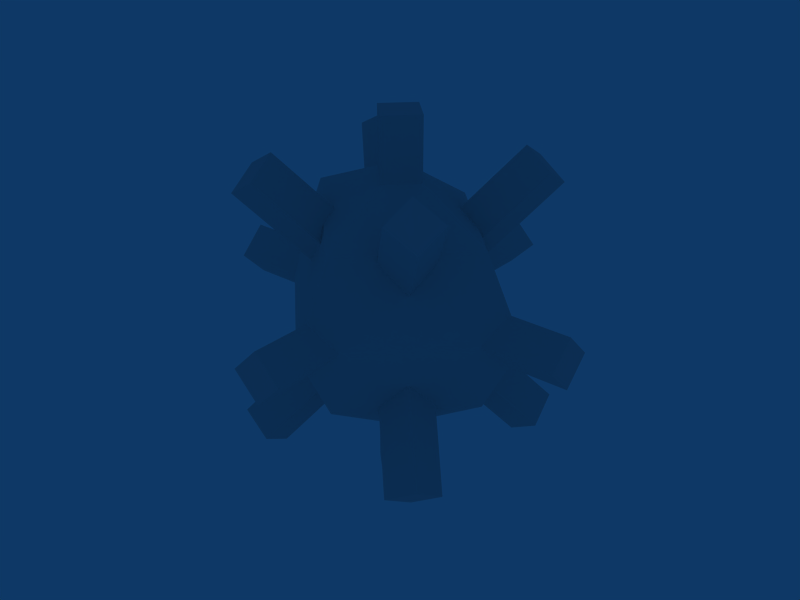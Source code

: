 # Source: mine.blend  (saved by Blender 2.49.2; exported with 4.5.12 LTS)
import bpy
from mathutils import Matrix  # noqa: F401  (used for matrix-valued properties, if any)

bpy.ops.wm.read_factory_settings(use_empty=True)
scene = bpy.context.scene
scene.name = 'Scene'

# ---- collections
col_collection_5 = bpy.data.collections.new('Collection 5'); scene.collection.children.link(col_collection_5)
col_collection_5.hide_render = True
col_collection_5.hide_viewport = True
col_collection_12 = bpy.data.collections.new('Collection 12'); scene.collection.children.link(col_collection_12)
col_collection_13 = bpy.data.collections.new('Collection 13'); scene.collection.children.link(col_collection_13)
col_collection_13.hide_render = True
col_collection_13.hide_viewport = True
col_collection_14 = bpy.data.collections.new('Collection 14'); scene.collection.children.link(col_collection_14)
col_collection_14.hide_render = True
col_collection_14.hide_viewport = True
col_collection_15 = bpy.data.collections.new('Collection 15'); scene.collection.children.link(col_collection_15)
col_collection_15.hide_render = True
col_collection_15.hide_viewport = True

# ---- world
world_world = bpy.data.worlds.new('World'); scene.world = world_world
world_world.color = (0.05656, 0.2208, 0.4)
world_world.use_sun_shadow = False
world_world.sun_shadow_jitter_overblur = 0.0
world_world.cycles.sampling_method = 'MANUAL'
world_world.cycles.sample_map_resolution = 256

# ---- meshes
me_cube_012 = bpy.data.meshes.new('Cube.012')
me_cube_012.from_pydata([(0.04597, 0.04705, -0.4696), (0.04597, -0.04705, -0.4696), (-0.04597, -0.04705, -0.4696), (-0.04597, 0.04705, -0.4696), (0.04597, 0.04705, 0.4696), (0.04597, -0.04705, 0.4696), (-0.04597, -0.04705, 0.4696), (-0.04597, 0.04705, 0.4696)], [], [(0, 1, 2, 3), (4, 7, 6, 5), (0, 4, 5, 1), (1, 5, 6, 2), (2, 6, 7, 3), (4, 0, 3, 7)])
_uv = me_cube_012.uv_layers.new(name='UVTex')
_uv.uv.foreach_set('vector', [0.0, 0.0, 1.0, 0.0, 1.0, 1.0, 0.0, 1.0, 0.0, 0.0, 1.0, 0.0, 1.0, 1.0, 0.0, 1.0, 0.0, 0.0, 1.0, 0.0, 1.0, 1.0, 0.0, 1.0, 0.0, 0.0, 1.0, 0.0, 1.0, 1.0, 0.0, 1.0, 0.0, 0.0, 1.0, 0.0, 1.0, 1.0, 0.0, 1.0, 0.0, 0.0, 1.0, 0.0, 1.0, 1.0, 0.0, 1.0])
me_cube_012.use_remesh_preserve_volume = False
me_cube_012.use_remesh_preserve_attributes = False
me_cube_012.use_mirror_vertex_groups = False
me_cube_012.update()
me_cube_011 = bpy.data.meshes.new('Cube.011')
me_cube_011.from_pydata([(0.04597, 0.04705, -0.4696), (0.04597, -0.04705, -0.4696), (-0.04597, -0.04705, -0.4696), (-0.04597, 0.04705, -0.4696), (0.04597, 0.04705, 0.4696), (0.04597, -0.04705, 0.4696), (-0.04597, -0.04705, 0.4696), (-0.04597, 0.04705, 0.4696)], [], [(0, 1, 2, 3), (4, 7, 6, 5), (0, 4, 5, 1), (1, 5, 6, 2), (2, 6, 7, 3), (4, 0, 3, 7)])
_uv = me_cube_011.uv_layers.new(name='UVTex')
_uv.uv.foreach_set('vector', [0.0, 0.0, 1.0, 0.0, 1.0, 1.0, 0.0, 1.0, 0.0, 0.0, 1.0, 0.0, 1.0, 1.0, 0.0, 1.0, 0.0, 0.0, 1.0, 0.0, 1.0, 1.0, 0.0, 1.0, 0.0, 0.0, 1.0, 0.0, 1.0, 1.0, 0.0, 1.0, 0.0, 0.0, 1.0, 0.0, 1.0, 1.0, 0.0, 1.0, 0.0, 0.0, 1.0, 0.0, 1.0, 1.0, 0.0, 1.0])
me_cube_011.use_remesh_preserve_volume = False
me_cube_011.use_remesh_preserve_attributes = False
me_cube_011.use_mirror_vertex_groups = False
me_cube_011.update()
me_cube_006 = bpy.data.meshes.new('Cube.006')
me_cube_006.from_pydata([(0.04597, 0.04705, -0.4696), (0.04597, -0.04705, -0.4696), (-0.04597, -0.04705, -0.4696), (-0.04597, 0.04705, -0.4696), (0.04597, 0.04705, 0.4696), (0.04597, -0.04705, 0.4696), (-0.04597, -0.04705, 0.4696), (-0.04597, 0.04705, 0.4696)], [], [(0, 1, 2, 3), (4, 7, 6, 5), (0, 4, 5, 1), (1, 5, 6, 2), (2, 6, 7, 3), (4, 0, 3, 7)])
_uv = me_cube_006.uv_layers.new(name='UVTex')
_uv.uv.foreach_set('vector', [0.0, 0.0, 1.0, 0.0, 1.0, 1.0, 0.0, 1.0, 0.0, 0.0, 1.0, 0.0, 1.0, 1.0, 0.0, 1.0, 0.0, 0.0, 1.0, 0.0, 1.0, 1.0, 0.0, 1.0, 0.0, 0.0, 1.0, 0.0, 1.0, 1.0, 0.0, 1.0, 0.0, 0.0, 1.0, 0.0, 1.0, 1.0, 0.0, 1.0, 0.0, 0.0, 1.0, 0.0, 1.0, 1.0, 0.0, 1.0])
me_cube_006.use_remesh_preserve_volume = False
me_cube_006.use_remesh_preserve_attributes = False
me_cube_006.use_mirror_vertex_groups = False
me_cube_006.update()
me_cube_005 = bpy.data.meshes.new('Cube.005')
me_cube_005.from_pydata([(0.04597, 0.04705, -0.4696), (0.04597, -0.04705, -0.4696), (-0.04597, -0.04705, -0.4696), (-0.04597, 0.04705, -0.4696), (0.04597, 0.04705, 0.4696), (0.04597, -0.04705, 0.4696), (-0.04597, -0.04705, 0.4696), (-0.04597, 0.04705, 0.4696)], [], [(0, 1, 2, 3), (4, 7, 6, 5), (0, 4, 5, 1), (1, 5, 6, 2), (2, 6, 7, 3), (4, 0, 3, 7)])
_uv = me_cube_005.uv_layers.new(name='UVTex')
_uv.uv.foreach_set('vector', [0.0, 0.0, 1.0, 0.0, 1.0, 1.0, 0.0, 1.0, 0.0, 0.0, 1.0, 0.0, 1.0, 1.0, 0.0, 1.0, 0.0, 0.0, 1.0, 0.0, 1.0, 1.0, 0.0, 1.0, 0.0, 0.0, 1.0, 0.0, 1.0, 1.0, 0.0, 1.0, 0.0, 0.0, 1.0, 0.0, 1.0, 1.0, 0.0, 1.0, 0.0, 0.0, 1.0, 0.0, 1.0, 1.0, 0.0, 1.0])
me_cube_005.use_remesh_preserve_volume = False
me_cube_005.use_remesh_preserve_attributes = False
me_cube_005.use_mirror_vertex_groups = False
me_cube_005.update()
me_cube_004 = bpy.data.meshes.new('Cube.004')
me_cube_004.from_pydata([(0.04597, 0.04705, -0.4696), (0.04597, -0.04705, -0.4696), (-0.04597, -0.04705, -0.4696), (-0.04597, 0.04705, -0.4696), (0.04597, 0.04705, 0.4696), (0.04597, -0.04705, 0.4696), (-0.04597, -0.04705, 0.4696), (-0.04597, 0.04705, 0.4696)], [], [(0, 1, 2, 3), (4, 7, 6, 5), (0, 4, 5, 1), (1, 5, 6, 2), (2, 6, 7, 3), (4, 0, 3, 7)])
_uv = me_cube_004.uv_layers.new(name='UVTex')
_uv.uv.foreach_set('vector', [0.0, 0.0, 1.0, 0.0, 1.0, 1.0, 0.0, 1.0, 0.0, 0.0, 1.0, 0.0, 1.0, 1.0, 0.0, 1.0, 0.0, 0.0, 1.0, 0.0, 1.0, 1.0, 0.0, 1.0, 0.0, 0.0, 1.0, 0.0, 1.0, 1.0, 0.0, 1.0, 0.0, 0.0, 1.0, 0.0, 1.0, 1.0, 0.0, 1.0, 0.0, 0.0, 1.0, 0.0, 1.0, 1.0, 0.0, 1.0])
me_cube_004.use_remesh_preserve_volume = False
me_cube_004.use_remesh_preserve_attributes = False
me_cube_004.use_mirror_vertex_groups = False
me_cube_004.update()
me_cube_002 = bpy.data.meshes.new('Cube.002')
me_cube_002.from_pydata([(0.04597, 0.04705, -0.4696), (0.04597, -0.04705, -0.4696), (-0.04597, -0.04705, -0.4696), (-0.04597, 0.04705, -0.4696), (0.04597, 0.04705, 0.4696), (0.04597, -0.04705, 0.4696), (-0.04597, -0.04705, 0.4696), (-0.04597, 0.04705, 0.4696)], [], [(0, 1, 2, 3), (4, 7, 6, 5), (0, 4, 5, 1), (1, 5, 6, 2), (2, 6, 7, 3), (4, 0, 3, 7)])
_uv = me_cube_002.uv_layers.new(name='UVTex')
_uv.uv.foreach_set('vector', [0.0, 0.0, 1.0, 0.0, 1.0, 1.0, 0.0, 1.0, 0.0, 0.0, 1.0, 0.0, 1.0, 1.0, 0.0, 1.0, 0.0, 0.0, 1.0, 0.0, 1.0, 1.0, 0.0, 1.0, 0.0, 0.0, 1.0, 0.0, 1.0, 1.0, 0.0, 1.0, 0.0, 0.0, 1.0, 0.0, 1.0, 1.0, 0.0, 1.0, 0.0, 0.0, 1.0, 0.0, 1.0, 1.0, 0.0, 1.0])
me_cube_002.use_remesh_preserve_volume = False
me_cube_002.use_remesh_preserve_attributes = False
me_cube_002.use_mirror_vertex_groups = False
me_cube_002.update()
me_cube_001 = bpy.data.meshes.new('Cube.001')
me_cube_001.from_pydata([(0.04597, 0.04705, -0.4696), (0.04597, -0.04705, -0.4696), (-0.04597, -0.04705, -0.4696), (-0.04597, 0.04705, -0.4696), (0.04597, 0.04705, 0.4696), (0.04597, -0.04705, 0.4696), (-0.04597, -0.04705, 0.4696), (-0.04597, 0.04705, 0.4696)], [], [(0, 1, 2, 3), (4, 7, 6, 5), (0, 4, 5, 1), (1, 5, 6, 2), (2, 6, 7, 3), (4, 0, 3, 7)])
_uv = me_cube_001.uv_layers.new(name='UVTex')
_uv.uv.foreach_set('vector', [0.0, 0.0, 1.0, 0.0, 1.0, 1.0, 0.0, 1.0, 0.0, 0.0, 1.0, 0.0, 1.0, 1.0, 0.0, 1.0, 0.0, 0.0, 1.0, 0.0, 1.0, 1.0, 0.0, 1.0, 0.0, 0.0, 1.0, 0.0, 1.0, 1.0, 0.0, 1.0, 0.0, 0.0, 1.0, 0.0, 1.0, 1.0, 0.0, 1.0, 0.0, 0.0, 1.0, 0.0, 1.0, 1.0, 0.0, 1.0])
me_cube_001.use_remesh_preserve_volume = False
me_cube_001.use_remesh_preserve_attributes = False
me_cube_001.use_mirror_vertex_groups = False
me_cube_001.update()
me_sphere_006 = bpy.data.meshes.new('Sphere.006')
me_sphere_006.from_pydata([(-1.381e-08, -7.033e-09, 0.3511), (-1.381e-08, -3.773e-08, -0.3511), (-7.451e-09, 0.2483, -0.1978), (-1.796e-09, 0.3511, -1.105e-08), (-7.451e-09, 0.2483, 0.1978), (-0.2483, 9.962e-09, 0.2483), (-0.3511, 1.7e-08, -1.105e-08), (-0.2483, 9.962e-09, -0.2483), (-3.725e-08, -0.2483, -0.1978), (-4.987e-08, -0.3511, -1.105e-08), (-3.725e-08, -0.2483, 0.1978), (0.2483, -4.102e-08, 0.1978), (0.3511, -5.51e-08, -1.105e-08), (0.2483, -4.102e-08, -0.1978)], [], [(1, 2, 13), (13, 2, 3, 12), (12, 3, 4, 11), (4, 0, 11), (5, 0, 4), (3, 6, 5, 4), (2, 7, 6, 3), (1, 7, 2), (1, 8, 7), (7, 8, 9, 6), (6, 9, 10, 5), (10, 0, 5), (11, 0, 10), (9, 12, 11, 10), (8, 13, 12, 9), (1, 13, 8)])
_uv = me_sphere_006.uv_layers.new(name='UVTex')
_uv.uv.foreach_set('vector', [0.0, 0.0, 1.0, 0.0, 1.0, 1.0, 0.0, 0.0, 1.0, 0.0, 1.0, 1.0, 0.0, 1.0, 0.0, 0.0, 1.0, 0.0, 1.0, 1.0, 0.0, 1.0, 0.0, 0.0, 1.0, 0.0, 1.0, 1.0, 0.0, 0.0, 1.0, 0.0, 1.0, 1.0, 0.0, 0.0, 1.0, 0.0, 1.0, 1.0, 0.0, 1.0, 0.0, 0.0, 1.0, 0.0, 1.0, 1.0, 0.0, 1.0, 0.0, 0.0, 1.0, 0.0, 1.0, 1.0, 0.0, 0.0, 1.0, 0.0, 1.0, 1.0, 0.0, 0.0, 1.0, 0.0, 1.0, 1.0, 0.0, 1.0, 0.0, 0.0, 1.0, 0.0, 1.0, 1.0, 0.0, 1.0, 0.0, 0.0, 1.0, 0.0, 1.0, 1.0, 0.0, 0.0, 1.0, 0.0, 1.0, 1.0, 0.0, 0.0, 1.0, 0.0, 1.0, 1.0, 0.0, 1.0, 0.0, 0.0, 1.0, 0.0, 1.0, 1.0, 0.0, 1.0, 0.0, 0.0, 1.0, 0.0, 1.0, 1.0])
me_sphere_006.use_remesh_preserve_volume = False
me_sphere_006.use_remesh_preserve_attributes = False
me_sphere_006.use_mirror_vertex_groups = False
me_sphere_006.update()
me_sphere_010 = bpy.data.meshes.new('Sphere.010')
me_sphere_010.from_pydata([(-1.381e-08, -7.033e-09, 0.3511), (-1.381e-08, -3.773e-08, -0.3511), (-7.451e-09, 0.2483, -0.1978), (-1.796e-09, 0.3511, -1.105e-08), (-7.451e-09, 0.2483, 0.1978), (-0.2483, 9.962e-09, 0.2483), (-0.3511, 1.7e-08, -1.105e-08), (-0.2483, 9.962e-09, -0.2483), (-3.725e-08, -0.2483, -0.1978), (-4.987e-08, -0.3511, -1.105e-08), (-3.725e-08, -0.2483, 0.1978), (0.2483, -4.102e-08, 0.1978), (0.3511, -5.51e-08, -1.105e-08), (0.2483, -4.102e-08, -0.1978)], [], [(1, 2, 13), (13, 2, 3, 12), (12, 3, 4, 11), (4, 0, 11), (5, 0, 4), (3, 6, 5, 4), (2, 7, 6, 3), (1, 7, 2), (1, 8, 7), (7, 8, 9, 6), (6, 9, 10, 5), (10, 0, 5), (11, 0, 10), (9, 12, 11, 10), (8, 13, 12, 9), (1, 13, 8)])
_uv = me_sphere_010.uv_layers.new(name='UVTex')
_uv.uv.foreach_set('vector', [0.0, 0.0, 1.0, 0.0, 1.0, 1.0, 0.0, 0.0, 1.0, 0.0, 1.0, 1.0, 0.0, 1.0, 0.0, 0.0, 1.0, 0.0, 1.0, 1.0, 0.0, 1.0, 0.0, 0.0, 1.0, 0.0, 1.0, 1.0, 0.0, 0.0, 1.0, 0.0, 1.0, 1.0, 0.0, 0.0, 1.0, 0.0, 1.0, 1.0, 0.0, 1.0, 0.0, 0.0, 1.0, 0.0, 1.0, 1.0, 0.0, 1.0, 0.0, 0.0, 1.0, 0.0, 1.0, 1.0, 0.0, 0.0, 1.0, 0.0, 1.0, 1.0, 0.0, 0.0, 1.0, 0.0, 1.0, 1.0, 0.0, 1.0, 0.0, 0.0, 1.0, 0.0, 1.0, 1.0, 0.0, 1.0, 0.0, 0.0, 1.0, 0.0, 1.0, 1.0, 0.0, 0.0, 1.0, 0.0, 1.0, 1.0, 0.0, 0.0, 1.0, 0.0, 1.0, 1.0, 0.0, 1.0, 0.0, 0.0, 1.0, 0.0, 1.0, 1.0, 0.0, 1.0, 0.0, 0.0, 1.0, 0.0, 1.0, 1.0])
me_sphere_010.use_remesh_preserve_volume = False
me_sphere_010.use_remesh_preserve_attributes = False
me_sphere_010.use_mirror_vertex_groups = False
me_sphere_010.update()
me_cube = bpy.data.meshes.new('Cube')
me_cube.from_pydata([(-0.284, -0.284, 0.284), (-0.284, 0.284, 0.284), (0.284, 0.284, 0.284), (0.284, -0.284, 0.284), (-0.284, -0.284, -0.284), (-0.284, 0.284, -0.284), (0.284, 0.284, -0.284), (0.284, -0.284, -0.284)], [], [(0, 1, 2, 3), (4, 7, 6, 5), (0, 4, 5, 1), (1, 5, 6, 2), (2, 6, 7, 3), (4, 0, 3, 7)])
_uv = me_cube.uv_layers.new(name='UVTex')
_uv.uv.foreach_set('vector', [0.0, 0.0, 1.0, 0.0, 1.0, 1.0, 0.0, 1.0, 0.0, 0.0, 1.0, 0.0, 1.0, 1.0, 0.0, 1.0, 0.0, 0.0, 1.0, 0.0, 1.0, 1.0, 0.0, 1.0, 0.0, 0.0, 1.0, 0.0, 1.0, 1.0, 0.0, 1.0, 0.0, 0.0, 1.0, 0.0, 1.0, 1.0, 0.0, 1.0, 0.0, 0.0, 1.0, 0.0, 1.0, 1.0, 0.0, 1.0])
me_cube.use_remesh_preserve_volume = False
me_cube.use_remesh_preserve_attributes = False
me_cube.use_mirror_vertex_groups = False
me_cube.update()
me_sphere_007 = bpy.data.meshes.new('Sphere.007')
me_sphere_007.from_pydata([(0.09579, 0.1659, -0.3318), (0.1659, 0.2874, -0.1916), (0.1916, 0.3318, -4.596e-09), (0.1659, 0.2874, 0.1916), (0.09579, 0.1659, 0.3318), (-0.09579, 0.1659, 0.3318), (-0.1659, 0.2874, 0.1916), (-0.1916, 0.3318, -4.596e-09), (-0.1659, 0.2874, -0.1916), (-0.09579, 0.1659, -0.3318), (-0.1916, 1.078e-08, -0.3318), (-0.3318, 1.441e-08, -0.1916), (-0.3832, 1.914e-08, -4.596e-09), (-0.3318, 2.43e-08, 0.1916), (-0.1916, 1.419e-08, 0.3318), (-0.09579, -0.1659, 0.3318), (-0.1659, -0.2874, 0.1916), (-0.1916, -0.3318, -4.596e-09), (-0.1659, -0.2874, -0.1916), (-0.09579, -0.1659, -0.3318), (-4.157e-08, -4.086e-08, -0.3832), (0.09579, -0.1659, -0.3318), (0.1659, -0.2874, -0.1916), (0.1916, -0.3318, -4.596e-09), (0.1659, -0.2874, 0.1916), (0.09579, -0.1659, 0.3318), (-1.264e-08, 9.25e-09, 0.3832), (0.1916, 1.25e-10, 0.3318), (0.3318, -1.569e-08, 0.1916), (0.3832, -9e-09, -4.596e-09), (0.3318, -4.268e-09, -0.1916), (0.1916, 7.72e-09, -0.3318)], [], [(20, 0, 31), (31, 0, 1, 30), (30, 1, 2, 29), (29, 2, 3, 28), (28, 3, 4, 27), (27, 4, 26), (4, 5, 26), (3, 6, 5, 4), (2, 7, 6, 3), (1, 8, 7, 2), (0, 9, 8, 1), (9, 0, 20), (20, 10, 9), (9, 10, 11, 8), (8, 11, 12, 7), (7, 12, 13, 6), (6, 13, 14, 5), (5, 14, 26), (14, 15, 26), (13, 16, 15, 14), (12, 17, 16, 13), (11, 18, 17, 12), (10, 19, 18, 11), (20, 19, 10), (20, 21, 19), (19, 21, 22, 18), (18, 22, 23, 17), (17, 23, 24, 16), (16, 24, 25, 15), (15, 25, 26), (25, 27, 26), (24, 28, 27, 25), (23, 29, 28, 24), (22, 30, 29, 23), (21, 31, 30, 22), (20, 31, 21)])
_uv = me_sphere_007.uv_layers.new(name='UVTex')
_uv.uv.foreach_set('vector', [0.0, 0.0, 1.0, 0.0, 1.0, 1.0, 0.0, 0.0, 1.0, 0.0, 1.0, 1.0, 0.0, 1.0, 0.0, 0.0, 1.0, 0.0, 1.0, 1.0, 0.0, 1.0, 0.0, 0.0, 1.0, 0.0, 1.0, 1.0, 0.0, 1.0, 0.0, 0.0, 1.0, 0.0, 1.0, 1.0, 0.0, 1.0, 0.0, 0.0, 1.0, 0.0, 1.0, 1.0, 0.0, 0.0, 1.0, 0.0, 1.0, 1.0, 0.0, 0.0, 1.0, 0.0, 1.0, 1.0, 0.0, 1.0, 0.0, 0.0, 1.0, 0.0, 1.0, 1.0, 0.0, 1.0, 0.0, 0.0, 1.0, 0.0, 1.0, 1.0, 0.0, 1.0, 0.0, 0.0, 1.0, 0.0, 1.0, 1.0, 0.0, 1.0, 0.0, 0.0, 1.0, 0.0, 1.0, 1.0, 0.0, 0.0, 1.0, 0.0, 1.0, 1.0, 0.0, 0.0, 1.0, 0.0, 1.0, 1.0, 0.0, 1.0, 0.0, 0.0, 1.0, 0.0, 1.0, 1.0, 0.0, 1.0, 0.0, 0.0, 1.0, 0.0, 1.0, 1.0, 0.0, 1.0, 0.0, 0.0, 1.0, 0.0, 1.0, 1.0, 0.0, 1.0, 0.0, 0.0, 1.0, 0.0, 1.0, 1.0, 0.0, 0.0, 1.0, 0.0, 1.0, 1.0, 0.0, 0.0, 1.0, 0.0, 1.0, 1.0, 0.0, 1.0, 0.0, 0.0, 1.0, 0.0, 1.0, 1.0, 0.0, 1.0, 0.0, 0.0, 1.0, 0.0, 1.0, 1.0, 0.0, 1.0, 0.0, 0.0, 1.0, 0.0, 1.0, 1.0, 0.0, 1.0, 0.0, 0.0, 1.0, 0.0, 1.0, 1.0, 0.0, 0.0, 1.0, 0.0, 1.0, 1.0, 0.0, 0.0, 1.0, 0.0, 1.0, 1.0, 0.0, 1.0, 0.0, 0.0, 1.0, 0.0, 1.0, 1.0, 0.0, 1.0, 0.0, 0.0, 1.0, 0.0, 1.0, 1.0, 0.0, 1.0, 0.0, 0.0, 1.0, 0.0, 1.0, 1.0, 0.0, 1.0, 0.0, 0.0, 1.0, 0.0, 1.0, 1.0, 0.0, 0.0, 1.0, 0.0, 1.0, 1.0, 0.0, 0.0, 1.0, 0.0, 1.0, 1.0, 0.0, 1.0, 0.0, 0.0, 1.0, 0.0, 1.0, 1.0, 0.0, 1.0, 0.0, 0.0, 1.0, 0.0, 1.0, 1.0, 0.0, 1.0, 0.0, 0.0, 1.0, 0.0, 1.0, 1.0, 0.0, 1.0, 0.0, 0.0, 1.0, 0.0, 1.0, 1.0])
me_sphere_007.use_remesh_preserve_volume = False
me_sphere_007.use_remesh_preserve_attributes = False
me_sphere_007.use_mirror_vertex_groups = False
me_sphere_007.update()

# ---- objects
ob_s_shape = bpy.data.objects.new('s_shape', None)
ob_cube_007 = bpy.data.objects.new('Cube.007', me_cube_012)
ob_cube_006 = bpy.data.objects.new('Cube.006', me_cube_011)
ob_cube_005 = bpy.data.objects.new('Cube.005', me_cube_006)
ob_cube_004 = bpy.data.objects.new('Cube.004', me_cube_005)
ob_cube_003 = bpy.data.objects.new('Cube.003', me_cube_004)
ob_cube_002 = bpy.data.objects.new('Cube.002', me_cube_002)
ob_cube_001 = bpy.data.objects.new('Cube.001', me_cube_001)
ob_sphere = bpy.data.objects.new('Sphere', me_sphere_006)
ob_sphere_004 = bpy.data.objects.new('Sphere.004', me_sphere_010)
ob_cube = bpy.data.objects.new('Cube', me_cube)
ob_sphere_001 = bpy.data.objects.new('Sphere.001', me_sphere_007)

# ---- transforms, parenting, visibility, modifiers, constraints
ob_s_shape.location = (-0.0001017, 0.0, 0.0)
ob_s_shape.lock_rotations_4d = False
ob_s_shape.empty_display_type = 'ARROWS'
ob_s_shape.empty_image_offset = (0.0, 0.0)
ob_s_shape.lineart.crease_threshold = 0.0
ob_cube_007.location = (0.0, 0.0, 0.0)
ob_cube_007.rotation_euler = (-0.6155, 0.5236, 2.972)
ob_cube_007.lock_rotations_4d = False
ob_cube_007.empty_display_type = 'ARROWS'
ob_cube_007.lineart.crease_threshold = 0.0
ob_cube_006.location = (0.0, 0.0, 0.0)
ob_cube_006.rotation_euler = (-0.6155, 0.5236, 1.401)
ob_cube_006.lock_rotations_4d = False
ob_cube_006.empty_display_type = 'ARROWS'
ob_cube_006.lineart.crease_threshold = 0.0
ob_cube_005.location = (0.0, 0.0, 0.0)
ob_cube_005.rotation_euler = (-0.6155, 0.5236, -1.741)
ob_cube_005.lock_rotations_4d = False
ob_cube_005.empty_display_type = 'ARROWS'
ob_cube_005.lineart.crease_threshold = 0.0
ob_cube_004.location = (0.0, 0.0, 0.0)
ob_cube_004.rotation_euler = (-0.6155, 0.5236, -0.1699)
ob_cube_004.lock_rotations_4d = False
ob_cube_004.empty_display_type = 'ARROWS'
ob_cube_004.lineart.crease_threshold = 0.0
ob_cube_003.location = (0.0, 0.0, 0.0)
ob_cube_003.rotation_euler = (-1.571, 0.7854, -1.584e-15)
ob_cube_003.lock_rotations_4d = False
ob_cube_003.empty_display_type = 'ARROWS'
ob_cube_003.lineart.crease_threshold = 0.0
ob_cube_002.location = (0.0, 0.0, 0.0)
ob_cube_002.rotation_euler = (-1.571, 0.7854, -1.571)
ob_cube_002.lock_rotations_4d = False
ob_cube_002.empty_display_type = 'ARROWS'
ob_cube_002.lineart.crease_threshold = 0.0
ob_cube_001.location = (0.0, 0.0, 0.0)
ob_cube_001.rotation_euler = (0.0, -0.0, -0.7854)
ob_cube_001.lock_rotations_4d = False
ob_cube_001.empty_display_type = 'ARROWS'
ob_cube_001.lineart.crease_threshold = 0.0
ob_sphere.location = (0.0, 0.0, 0.0)
ob_sphere.lock_rotations_4d = False
ob_sphere.empty_display_type = 'ARROWS'
ob_sphere.lineart.crease_threshold = 0.0
ob_sphere_004.location = (0.0, 0.0, 0.0)
ob_sphere_004.lock_rotations_4d = False
ob_sphere_004.empty_display_type = 'ARROWS'
ob_sphere_004.lineart.crease_threshold = 0.0
ob_cube.location = (0.0, 0.0, 0.0)
ob_cube.rotation_euler = (-0.9553, -0.5236, 0.6155)
ob_cube.lock_rotations_4d = False
ob_cube.empty_display_type = 'ARROWS'
ob_cube.lineart.crease_threshold = 0.0
ob_sphere_001.location = (0.0, 0.0, 0.0)
ob_sphere_001.lock_rotations_4d = False
ob_sphere_001.empty_display_type = 'ARROWS'
ob_sphere_001.lineart.crease_threshold = 0.0

# ---- collection membership
col_collection_5.objects.link(ob_s_shape)
col_collection_12.objects.link(ob_cube_007)
col_collection_12.objects.link(ob_cube_006)
col_collection_12.objects.link(ob_cube_005)
col_collection_12.objects.link(ob_cube_004)
col_collection_12.objects.link(ob_cube_003)
col_collection_12.objects.link(ob_cube_002)
col_collection_12.objects.link(ob_cube_001)
col_collection_12.objects.link(ob_sphere)
col_collection_13.objects.link(ob_sphere_004)
col_collection_14.objects.link(ob_cube)
col_collection_15.objects.link(ob_sphere_001)

# ---- scene / render settings (as saved in the file)
scene.frame_start = 1; scene.frame_end = 250; scene.frame_set(1)
scene.render.engine = 'BLENDER_EEVEE_NEXT'
scene.render.image_settings.file_format = 'JPEG'
scene.render.image_settings.color_mode = 'RGB'
scene.render.image_settings.compression = 90
scene.render.resolution_x = 800
scene.render.resolution_y = 600
scene.render.pixel_aspect_x = 100.0
scene.render.pixel_aspect_y = 100.0
scene.render.fps = 25
scene.render.dither_intensity = 0.0
scene.render.use_compositing = False
scene.render.use_sequencer = False
scene.render.bake_margin = 2
scene.render.bake_bias = 0.0
scene.render.use_stamp_time = False
scene.render.use_stamp_date = False
scene.render.use_stamp_frame = False
scene.render.use_stamp_camera = False
scene.render.use_stamp_scene = False
scene.render.use_stamp_filename = False
scene.render.use_stamp_render_time = False
scene.render.stamp_font_size = 0
scene.cycles.use_denoising = False
scene.cycles.samples = 10
scene.cycles.sampling_pattern = 'TABULATED_SOBOL'
scene.cycles.light_sampling_threshold = 0.0
scene.cycles.use_adaptive_sampling = False
scene.cycles.use_light_tree = False
scene.cycles.blur_glossy = 0.0
scene.cycles.volume_bounces = 1
scene.cycles.pixel_filter_type = 'GAUSSIAN'
scene.cycles.sample_clamp_indirect = 0.0
scene.view_settings.view_transform = 'Raw'
bpy.context.view_layer.update()

# ---- added for rendering (the .blend has no active camera): camera
cam_auto = bpy.data.cameras.new('AutoCamera')
cam_auto.lens = 50.0
cam_auto.sensor_width = 36.0
cam_auto.clip_end = 1000.0
ob_auto_camera = bpy.data.objects.new('AutoCamera', cam_auto)
scene.collection.objects.link(ob_auto_camera)
ob_auto_camera.location = (1.50498, -1.80597, 1.20398)
ob_auto_camera.rotation_euler = (1.09748, -7.21219e-08, 0.694738)
scene.camera = ob_auto_camera
bpy.context.view_layer.update()

